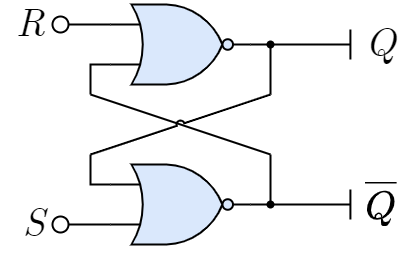

The diagram above was exported from draw.io. Its source (the exported page's mxGraphModel, read from the mxfile embedded in the PNG):
<mxGraphModel dx="693" dy="666" grid="1" gridSize="10" guides="1" tooltips="1" connect="1" arrows="1" fold="1" page="1" pageScale="1" pageWidth="827" pageHeight="1169" math="1" shadow="0">
  <root>
    <mxCell id="0" />
    <mxCell id="1" parent="0" />
    <mxCell id="17" style="shape=connector;rounded=0;jumpStyle=arc;html=1;exitX=0;exitY=0.75;exitDx=0;exitDy=0;exitPerimeter=0;labelBackgroundColor=default;strokeColor=default;strokeWidth=2;fontFamily=Helvetica;fontSize=20;fontColor=default;endArrow=none;endFill=0;edgeStyle=orthogonalEdgeStyle;" edge="1" parent="1" source="2">
      <mxGeometry relative="1" as="geometry">
        <mxPoint x="220" y="210" as="targetPoint" />
      </mxGeometry>
    </mxCell>
    <mxCell id="2" value="" style="verticalLabelPosition=bottom;shadow=0;dashed=0;align=center;html=1;verticalAlign=top;shape=mxgraph.electrical.logic_gates.logic_gate;operation=or;negating=1;negSize=0.15;strokeColor=default;fontFamily=Helvetica;fontSize=12;fontColor=default;fillColor=#dae8fc;strokeWidth=2;" vertex="1" parent="1">
      <mxGeometry x="240" y="120" width="140" height="80" as="geometry" />
    </mxCell>
    <mxCell id="18" style="edgeStyle=orthogonalEdgeStyle;shape=connector;rounded=0;jumpStyle=arc;html=1;exitX=0;exitY=0.25;exitDx=0;exitDy=0;exitPerimeter=0;labelBackgroundColor=default;strokeColor=default;strokeWidth=2;fontFamily=Helvetica;fontSize=20;fontColor=default;endArrow=none;endFill=0;" edge="1" parent="1" source="3">
      <mxGeometry relative="1" as="geometry">
        <mxPoint x="220" y="270" as="targetPoint" />
      </mxGeometry>
    </mxCell>
    <mxCell id="3" value="" style="verticalLabelPosition=bottom;shadow=0;dashed=0;align=center;html=1;verticalAlign=top;shape=mxgraph.electrical.logic_gates.logic_gate;operation=or;negating=1;negSize=0.15;strokeColor=default;fontFamily=Helvetica;fontSize=12;fontColor=default;fillColor=#dae8fc;strokeWidth=2;" vertex="1" parent="1">
      <mxGeometry x="240" y="280" width="140" height="80" as="geometry" />
    </mxCell>
    <mxCell id="4" value="&lt;div style=&quot;text-align: left;&quot;&gt;&lt;span style=&quot;background-color: initial;&quot;&gt;R&lt;/span&gt;&lt;/div&gt;" style="text;html=1;align=right;verticalAlign=middle;whiteSpace=wrap;rounded=0;fontFamily=CMU Serif;fontSize=40;fontColor=default;labelBackgroundColor=none;fontStyle=2;spacingLeft=3;spacingRight=3;" vertex="1" parent="1">
      <mxGeometry x="130" y="120" width="50" height="40" as="geometry" />
    </mxCell>
    <mxCell id="5" style="edgeStyle=orthogonalEdgeStyle;rounded=0;orthogonalLoop=1;jettySize=auto;html=1;exitX=0.9;exitY=0.5;exitDx=0;exitDy=0;exitPerimeter=0;fontFamily=Helvetica;fontSize=20;fontColor=default;endArrow=none;endFill=0;strokeWidth=2;jumpStyle=arc;" edge="1" source="6" parent="1">
      <mxGeometry relative="1" as="geometry">
        <mxPoint x="240" y="140" as="targetPoint" />
        <Array as="points">
          <mxPoint x="220" y="140" />
          <mxPoint x="220" y="140" />
        </Array>
      </mxGeometry>
    </mxCell>
    <mxCell id="6" value="" style="verticalLabelPosition=bottom;shadow=0;dashed=0;align=center;html=1;verticalAlign=top;shape=mxgraph.electrical.logic_gates.inverting_contact;fontFamily=Helvetica;fontSize=20;strokeWidth=2;" vertex="1" parent="1">
      <mxGeometry x="180" y="130" width="20" height="20" as="geometry" />
    </mxCell>
    <mxCell id="7" value="&lt;div style=&quot;text-align: left;&quot;&gt;&lt;span style=&quot;background-color: initial;&quot;&gt;S&lt;/span&gt;&lt;/div&gt;" style="text;html=1;align=right;verticalAlign=middle;whiteSpace=wrap;rounded=0;fontFamily=CMU Serif;fontSize=40;fontColor=default;labelBackgroundColor=none;fontStyle=2;spacingLeft=3;spacingRight=3;" vertex="1" parent="1">
      <mxGeometry x="130" y="320" width="50" height="40" as="geometry" />
    </mxCell>
    <mxCell id="8" style="edgeStyle=orthogonalEdgeStyle;rounded=0;orthogonalLoop=1;jettySize=auto;html=1;exitX=0.9;exitY=0.5;exitDx=0;exitDy=0;exitPerimeter=0;fontFamily=Helvetica;fontSize=20;fontColor=default;endArrow=none;endFill=0;strokeWidth=2;jumpStyle=arc;" edge="1" source="9" parent="1">
      <mxGeometry relative="1" as="geometry">
        <mxPoint x="240" y="340" as="targetPoint" />
        <Array as="points">
          <mxPoint x="220" y="340" />
          <mxPoint x="220" y="340" />
        </Array>
      </mxGeometry>
    </mxCell>
    <mxCell id="9" value="" style="verticalLabelPosition=bottom;shadow=0;dashed=0;align=center;html=1;verticalAlign=top;shape=mxgraph.electrical.logic_gates.inverting_contact;fontFamily=Helvetica;fontSize=20;strokeWidth=2;" vertex="1" parent="1">
      <mxGeometry x="180" y="330" width="20" height="20" as="geometry" />
    </mxCell>
    <mxCell id="10" value="Q" style="text;html=1;align=left;verticalAlign=middle;whiteSpace=wrap;rounded=0;fontFamily=CMU Serif;fontSize=40;fontColor=default;labelBackgroundColor=none;fontStyle=2;spacingLeft=3;spacingRight=3;" vertex="1" parent="1">
      <mxGeometry x="490" y="140" width="50" height="40" as="geometry" />
    </mxCell>
    <mxCell id="11" style="edgeStyle=orthogonalEdgeStyle;rounded=0;orthogonalLoop=1;jettySize=auto;html=1;fontFamily=Helvetica;fontSize=20;fontColor=default;endArrow=none;endFill=0;strokeWidth=2;jumpStyle=arc;exitX=1;exitY=0.5;exitDx=0;exitDy=0;exitPerimeter=0;" edge="1" parent="1" source="2">
      <mxGeometry relative="1" as="geometry">
        <mxPoint x="480" y="160" as="targetPoint" />
        <Array as="points" />
        <mxPoint x="430" y="160" as="sourcePoint" />
      </mxGeometry>
    </mxCell>
    <mxCell id="12" style="edgeStyle=orthogonalEdgeStyle;rounded=0;orthogonalLoop=1;jettySize=auto;html=1;fontFamily=Helvetica;fontSize=20;fontColor=default;endArrow=none;endFill=0;strokeWidth=2;jumpStyle=arc;" edge="1" parent="1">
      <mxGeometry relative="1" as="geometry">
        <mxPoint x="479.90999999999985" y="175" as="targetPoint" />
        <Array as="points">
          <mxPoint x="479.90999999999997" y="165" />
          <mxPoint x="479.90999999999997" y="165" />
        </Array>
        <mxPoint x="479.90999999999985" y="145" as="sourcePoint" />
      </mxGeometry>
    </mxCell>
    <mxCell id="13" value="$$\overline{Q}$$" style="text;html=1;align=left;verticalAlign=middle;whiteSpace=wrap;rounded=0;fontFamily=CMU Serif;fontSize=40;fontColor=default;labelBackgroundColor=none;fontStyle=2;spacingLeft=3;spacingRight=3;" vertex="1" parent="1">
      <mxGeometry x="490" y="300" width="50" height="40" as="geometry" />
    </mxCell>
    <mxCell id="14" style="edgeStyle=orthogonalEdgeStyle;rounded=0;orthogonalLoop=1;jettySize=auto;html=1;fontFamily=Helvetica;fontSize=20;fontColor=default;endArrow=none;endFill=0;strokeWidth=2;jumpStyle=arc;exitX=1;exitY=0.5;exitDx=0;exitDy=0;exitPerimeter=0;" edge="1" parent="1" source="3">
      <mxGeometry relative="1" as="geometry">
        <mxPoint x="480" y="320" as="targetPoint" />
        <Array as="points" />
        <mxPoint x="430" y="320" as="sourcePoint" />
      </mxGeometry>
    </mxCell>
    <mxCell id="15" style="edgeStyle=orthogonalEdgeStyle;rounded=0;orthogonalLoop=1;jettySize=auto;html=1;fontFamily=Helvetica;fontSize=20;fontColor=default;endArrow=none;endFill=0;strokeWidth=2;jumpStyle=arc;" edge="1" parent="1">
      <mxGeometry relative="1" as="geometry">
        <mxPoint x="479.90999999999985" y="335" as="targetPoint" />
        <Array as="points">
          <mxPoint x="479.90999999999997" y="325" />
          <mxPoint x="479.90999999999997" y="325" />
        </Array>
        <mxPoint x="479.90999999999985" y="305" as="sourcePoint" />
      </mxGeometry>
    </mxCell>
    <mxCell id="19" value="" style="edgeStyle=none;orthogonalLoop=1;jettySize=auto;html=1;rounded=0;labelBackgroundColor=default;strokeColor=default;strokeWidth=2;fontFamily=Helvetica;fontSize=20;fontColor=default;endArrow=none;endFill=0;shape=connector;jumpStyle=arc;" edge="1" parent="1">
      <mxGeometry width="80" relative="1" as="geometry">
        <mxPoint x="220" y="210" as="sourcePoint" />
        <mxPoint x="400" y="270" as="targetPoint" />
        <Array as="points" />
      </mxGeometry>
    </mxCell>
    <mxCell id="20" value="" style="edgeStyle=none;orthogonalLoop=1;jettySize=auto;html=1;rounded=0;labelBackgroundColor=default;strokeColor=default;strokeWidth=2;fontFamily=Helvetica;fontSize=20;fontColor=default;endArrow=none;endFill=0;shape=connector;jumpStyle=arc;" edge="1" parent="1" target="24">
      <mxGeometry width="80" relative="1" as="geometry">
        <mxPoint x="400" y="270" as="sourcePoint" />
        <mxPoint x="400" y="320" as="targetPoint" />
        <Array as="points" />
      </mxGeometry>
    </mxCell>
    <mxCell id="21" value="" style="edgeStyle=none;orthogonalLoop=1;jettySize=auto;html=1;rounded=0;labelBackgroundColor=default;strokeColor=default;strokeWidth=2;fontFamily=Helvetica;fontSize=20;fontColor=default;endArrow=none;endFill=0;shape=connector;jumpStyle=arc;" edge="1" parent="1">
      <mxGeometry width="80" relative="1" as="geometry">
        <mxPoint x="400" y="210" as="sourcePoint" />
        <mxPoint x="220" y="270" as="targetPoint" />
        <Array as="points" />
      </mxGeometry>
    </mxCell>
    <mxCell id="22" value="" style="edgeStyle=none;orthogonalLoop=1;jettySize=auto;html=1;rounded=0;labelBackgroundColor=default;strokeColor=default;strokeWidth=2;fontFamily=Helvetica;fontSize=20;fontColor=default;endArrow=none;endFill=0;shape=connector;jumpStyle=arc;" edge="1" parent="1" target="23">
      <mxGeometry width="80" relative="1" as="geometry">
        <mxPoint x="400" y="210" as="sourcePoint" />
        <mxPoint x="400" y="160" as="targetPoint" />
        <Array as="points" />
      </mxGeometry>
    </mxCell>
    <mxCell id="23" value="" style="shape=waypoint;sketch=0;fillStyle=solid;size=6;pointerEvents=1;points=[];fillColor=none;resizable=0;rotatable=0;perimeter=centerPerimeter;snapToPoint=1;fontSize=40;strokeWidth=2;fontFamily=Helvetica;fontColor=default;" vertex="1" parent="1">
      <mxGeometry x="390" y="150" width="20" height="20" as="geometry" />
    </mxCell>
    <mxCell id="24" value="" style="shape=waypoint;sketch=0;fillStyle=solid;size=6;pointerEvents=1;points=[];fillColor=none;resizable=0;rotatable=0;perimeter=centerPerimeter;snapToPoint=1;fontSize=40;strokeWidth=2;fontFamily=Helvetica;fontColor=default;" vertex="1" parent="1">
      <mxGeometry x="390" y="310" width="20" height="20" as="geometry" />
    </mxCell>
  </root>
</mxGraphModel>